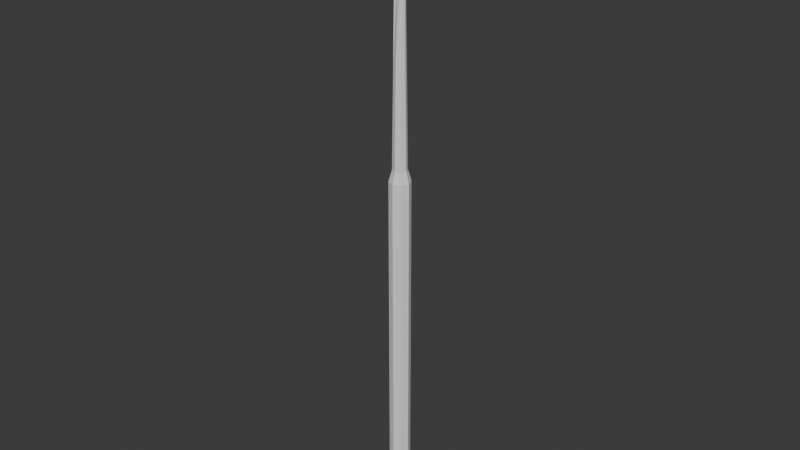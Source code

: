 # Source: harpoon.blend  (saved by Blender 4.4.30; exported with 4.5.12 LTS)
import bpy
from mathutils import Matrix  # noqa: F401  (used for matrix-valued properties, if any)

bpy.ops.wm.read_factory_settings(use_empty=True)
scene = bpy.context.scene
scene.name = 'Scene'

# ---- collections
col_collection = bpy.data.collections.new('Collection'); scene.collection.children.link(col_collection)

# ---- world
world_world = bpy.data.worlds.new('World'); scene.world = world_world
world_world.use_nodes = True; world_world.node_tree.nodes.clear()
_N = world_world.node_tree.nodes; _L = world_world.node_tree.links
n0 = _N.new('ShaderNodeOutputWorld'); n0.name = 'World Output'; n0.location = (300, 300)
n1 = _N.new('ShaderNodeBackground'); n1.name = 'Background'; n1.location = (10, 300)
n1.inputs[0].default_value = (0.05088, 0.05088, 0.05088, 1.0)
_L.new(n1.outputs[0], n0.inputs[0])
n0.is_active_output = True
world_world.color = (0.05088, 0.05088, 0.05088)
world_world.sun_shadow_jitter_overblur = 0.0

# ---- meshes
me_cylinder = bpy.data.meshes.new('Cylinder')
me_cylinder.from_pydata([(-0.009746, 7.482e-11, 0.6808), (-9.573e-09, 0.01032, 0.5071), (-0.007473, -0.003357, 0.6808), (0.007657, 0.006976, 0.5071), (-9.639e-09, -0.002858, 0.6807), (0.01032, 0.0, 0.5071), (0.007473, -0.003357, 0.6808), (0.007657, -0.006976, 0.5071), (-1.82e-09, -8.655e-12, -0.3194), (-9.573e-09, -0.01032, 0.5071), (0.009746, 7.482e-11, 0.6808), (-0.007657, -0.006976, 0.5071), (-9.643e-09, 0.002858, 0.6807), (-0.01032, 0.0, 0.5071), (0.007473, 0.003357, 0.6808), (-0.007657, 0.006976, 0.5071), (-9.585e-09, 0.01266, 0.3318), (0.008954, 0.008954, 0.3318), (0.01266, -8.655e-12, 0.3318), (0.008954, -0.008954, 0.3318), (-9.585e-09, -0.01266, 0.3318), (-0.008954, -0.008954, 0.3318), (-0.01266, -8.655e-12, 0.3318), (-0.008954, 0.008954, 0.3318), (-1.173e-08, 0.01845, -0.3194), (0.01305, 0.01305, -0.3194), (0.01305, 0.01305, 0.3113), (0.01845, -8.655e-12, -0.3194), (0.01845, -8.655e-12, 0.3113), (0.01305, -0.01305, -0.3194), (0.01305, -0.01305, 0.3113), (-1.173e-08, -0.01845, -0.3194), (-1.173e-08, -0.01845, 0.3113), (-0.01305, -0.01305, -0.3194), (-0.01305, -0.01305, 0.3113), (-0.01845, -8.655e-12, -0.3194), (-0.01845, -8.655e-12, 0.3113), (-0.01305, 0.01305, -0.3194), (-0.01305, 0.01305, 0.3113), (-1.173e-08, 0.01845, 0.3113), (-0.007473, 0.003357, 0.6808), (-1.004e-08, 0.002857, 0.7014), (-0.007721, 0.003201, 0.7014), (-0.009746, 7.482e-11, 0.7014), (-0.007721, -0.003201, 0.7014), (-1.004e-08, -0.002857, 0.7014), (0.007721, -0.003201, 0.7014), (0.009746, 7.482e-11, 0.7014), (0.007721, 0.003201, 0.7014), (-1.012e-08, 0.006866, 0.7097), (-0.009726, 0.006673, 0.7097), (-0.02926, 7.482e-11, 0.6886), (-0.009726, -0.006673, 0.7097), (-1.012e-08, -0.006866, 0.7097), (0.009726, -0.006673, 0.7097), (0.02926, 7.482e-11, 0.6886), (0.009726, 0.006673, 0.7097), (-2.037e-09, 1.746e-10, 0.7863)], [], [(16, 1, 3, 17), (17, 3, 5, 18), (18, 5, 7, 19), (19, 7, 9, 20), (20, 9, 11, 21), (21, 11, 13, 22), (9, 7, 6, 4), (22, 13, 15, 23), (23, 15, 1, 16), (3, 1, 12, 14), (23, 16, 39, 38), (16, 17, 26, 39), (8, 33, 35), (17, 18, 28, 26), (8, 24, 25), (18, 19, 30, 28), (8, 37, 24), (8, 27, 29), (37, 38, 39, 24), (35, 36, 38, 37), (33, 34, 36, 35), (31, 32, 34, 33), (29, 30, 32, 31), (27, 28, 30, 29), (25, 26, 28, 27), (24, 39, 26, 25), (8, 29, 31), (22, 23, 38, 36), (8, 25, 27), (8, 35, 37), (21, 22, 36, 34), (20, 21, 34, 32), (8, 31, 33), (19, 20, 32, 30), (1, 15, 40, 12), (11, 9, 4, 2), (5, 3, 14, 10), (15, 13, 0, 40), (12, 40, 42, 41), (7, 5, 10, 6), (13, 11, 2, 0), (47, 48, 56, 55), (10, 14, 48, 47), (40, 0, 43, 42), (4, 6, 46, 45), (14, 12, 41, 48), (0, 2, 44, 43), (6, 10, 47, 46), (2, 4, 45, 44), (50, 51, 57), (45, 46, 54, 53), (43, 44, 52, 51), (41, 42, 50, 49), (48, 41, 49, 56), (46, 47, 55, 54), (44, 45, 53, 52), (42, 43, 51, 50), (55, 56, 57), (53, 54, 57), (51, 52, 57), (49, 50, 57), (56, 49, 57), (54, 55, 57), (52, 53, 57)])
_uv = me_cylinder.uv_layers.new(name='UVMap')
_uv.uv.foreach_set('vector', [1.0, 0.75, 0.9395, 0.9562, 0.8159, 0.9421, 0.875, 0.75, 0.875, 0.75, 0.8159, 0.9421, 0.75, 0.9574, 0.75, 0.75, 0.75, 0.75, 0.75, 0.9574, 0.6841, 0.9421, 0.625, 0.75, 0.625, 0.75, 0.6841, 0.9421, 0.5, 0.9562, 0.5, 0.75, 0.5, 0.75, 0.5, 0.9562, 0.3159, 0.9421, 0.375, 0.75, 0.375, 0.75, 0.3159, 0.9421, 0.25, 0.9574, 0.25, 0.75, 0.5, 0.9562, 0.6841, 0.9421, 0.625, 1.0, 0.5, 1.0, 0.25, 0.75, 0.25, 0.9574, 0.1841, 0.9421, 0.125, 0.75, 0.125, 0.75, 0.1841, 0.9421, 0.06055, 0.9562, 0.0, 0.75, 0.8159, 0.9421, 0.9395, 0.9562, 1.0, 1.0, 0.875, 1.0, 0.125, 0.75, 0.0, 0.75, 0.0, 0.75, 0.125, 0.75, 1.0, 0.75, 0.875, 0.75, 0.875, 0.75, 1.0, 0.75, 0.5803, 0.08029, 0.5803, 0.08029, 0.51, 0.25, 0.875, 0.75, 0.75, 0.75, 0.75, 0.75, 0.875, 0.75, 0.75, 0.49, 0.75, 0.49, 0.9197, 0.4197, 0.75, 0.75, 0.625, 0.75, 0.625, 0.75, 0.75, 0.75, 0.5803, 0.4197, 0.5803, 0.4197, 0.75, 0.49, 0.99, 0.25, 0.99, 0.25, 0.9197, 0.08029, 0.125, 0.5, 0.125, 0.75, 0.0, 0.75, 0.0, 0.5, 0.25, 0.5, 0.25, 0.75, 0.125, 0.75, 0.125, 0.5, 0.375, 0.5, 0.375, 0.75, 0.25, 0.75, 0.25, 0.5, 0.5, 0.5, 0.5, 0.75, 0.375, 0.75, 0.375, 0.5, 0.625, 0.5, 0.625, 0.75, 0.5, 0.75, 0.5, 0.5, 0.75, 0.5, 0.75, 0.75, 0.625, 0.75, 0.625, 0.5, 0.875, 0.5, 0.875, 0.75, 0.75, 0.75, 0.75, 0.5, 1.0, 0.5, 1.0, 0.75, 0.875, 0.75, 0.875, 0.5, 0.9197, 0.08029, 0.9197, 0.08029, 0.75, 0.01, 0.25, 0.75, 0.125, 0.75, 0.125, 0.75, 0.25, 0.75, 0.9197, 0.4197, 0.9197, 0.4197, 0.99, 0.25, 0.51, 0.25, 0.51, 0.25, 0.5803, 0.4197, 0.375, 0.75, 0.25, 0.75, 0.25, 0.75, 0.375, 0.75, 0.5, 0.75, 0.375, 0.75, 0.375, 0.75, 0.5, 0.75, 0.75, 0.01, 0.75, 0.01, 0.5803, 0.08029, 0.625, 0.75, 0.5, 0.75, 0.5, 0.75, 0.625, 0.75, 0.06055, 0.9562, 0.1841, 0.9421, 0.125, 1.0, 0.0, 1.0, 0.3159, 0.9421, 0.5, 0.9562, 0.5, 1.0, 0.375, 1.0, 0.75, 0.9574, 0.8159, 0.9421, 0.875, 1.0, 0.75, 1.0, 0.1841, 0.9421, 0.25, 0.9574, 0.25, 1.0, 0.125, 1.0, 0.0, 1.0, 0.125, 1.0, 0.125, 1.0, 0.0, 1.0, 0.6841, 0.9421, 0.75, 0.9574, 0.75, 1.0, 0.625, 1.0, 0.25, 0.9574, 0.3159, 0.9421, 0.375, 1.0, 0.25, 1.0, 0.75, 1.0, 0.875, 1.0, 0.875, 1.0, 0.75, 1.0, 0.75, 1.0, 0.875, 1.0, 0.875, 1.0, 0.75, 1.0, 0.125, 1.0, 0.25, 1.0, 0.25, 1.0, 0.125, 1.0, 0.5, 1.0, 0.625, 1.0, 0.625, 1.0, 0.5, 1.0, 0.875, 1.0, 1.0, 1.0, 1.0, 1.0, 0.875, 1.0, 0.25, 1.0, 0.375, 1.0, 0.375, 1.0, 0.25, 1.0, 0.625, 1.0, 0.75, 1.0, 0.75, 1.0, 0.625, 1.0, 0.375, 1.0, 0.5, 1.0, 0.5, 1.0, 0.375, 1.0, 0.125, 1.0, 0.25, 1.0, 0.125, 1.0, 0.5, 1.0, 0.625, 1.0, 0.625, 1.0, 0.5, 1.0, 0.25, 1.0, 0.375, 1.0, 0.375, 1.0, 0.25, 1.0, 0.0, 1.0, 0.125, 1.0, 0.125, 1.0, 0.0, 1.0, 0.875, 1.0, 1.0, 1.0, 1.0, 1.0, 0.875, 1.0, 0.625, 1.0, 0.75, 1.0, 0.75, 1.0, 0.625, 1.0, 0.375, 1.0, 0.5, 1.0, 0.5, 1.0, 0.375, 1.0, 0.125, 1.0, 0.25, 1.0, 0.25, 1.0, 0.125, 1.0, 0.75, 1.0, 0.875, 1.0, 0.75, 1.0, 0.5, 1.0, 0.625, 1.0, 0.5, 1.0, 0.25, 1.0, 0.375, 1.0, 0.25, 1.0, 0.0, 1.0, 0.125, 1.0, 0.0, 1.0, 0.875, 1.0, 1.0, 1.0, 0.875, 1.0, 0.625, 1.0, 0.75, 1.0, 0.625, 1.0, 0.375, 1.0, 0.5, 1.0, 0.375, 1.0])
me_cylinder.update()

# ---- objects
ob_cylinder = bpy.data.objects.new('Cylinder', me_cylinder)

# ---- transforms, parenting, visibility, modifiers, constraints
ob_cylinder.location = (0.0, 0.0, 0.0)

# ---- collection membership
col_collection.objects.link(ob_cylinder)

# ---- scene / render settings (as saved in the file)
scene.frame_start = 1; scene.frame_end = 250; scene.frame_set(1)
scene.render.engine = 'BLENDER_EEVEE_NEXT'
bpy.context.view_layer.update()

# ---- added for rendering (the .blend has no active camera and no usable light): camera, sun
cam_auto = bpy.data.cameras.new('AutoCamera')
cam_auto.lens = 50.0
cam_auto.sensor_width = 36.0
cam_auto.clip_end = 1000.0
ob_auto_camera = bpy.data.objects.new('AutoCamera', cam_auto)
scene.collection.objects.link(ob_auto_camera)
ob_auto_camera.location = (1.02502, -1.23002, 1.05346)
ob_auto_camera.rotation_euler = (1.09748, -7.21219e-08, 0.694738)
scene.camera = ob_auto_camera
light_auto_sun = bpy.data.lights.new('AutoSun', 'SUN')
light_auto_sun.energy = 3.0
light_auto_sun.angle = 0.0523599
ob_auto_sun = bpy.data.objects.new('AutoSun', light_auto_sun)
scene.collection.objects.link(ob_auto_sun)
ob_auto_sun.rotation_euler = (0.872665, 0.174533, 0.523599)
bpy.context.view_layer.update()
